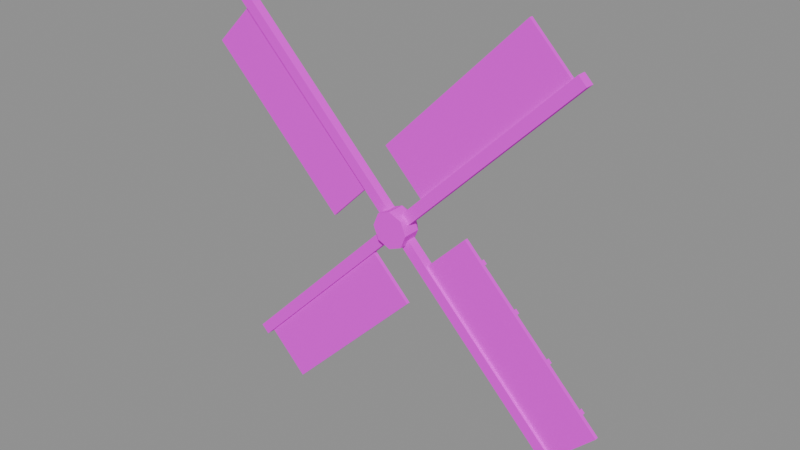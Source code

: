 # Source: SM_Windmill_Blades.blend  (saved by Blender 4.1.24; exported with 4.5.12 LTS)
import bpy
from mathutils import Matrix  # noqa: F401  (used for matrix-valued properties, if any)

bpy.ops.wm.read_factory_settings(use_empty=True)
scene = bpy.context.scene
scene.name = 'Scene'

# ---- collections
col_sm_windmill_blades = bpy.data.collections.new('SM_Windmill_Blades'); scene.collection.children.link(col_sm_windmill_blades)

# ---- images (referenced by path relative to the original .blend; pixels are not part of the script)
import os
ASSET_DIR = os.environ.get("B2B_ASSET_DIR", "")  # directory of the original .blend (textures are referenced by path, not embedded)
HERE = os.path.dirname(os.path.abspath(__file__))  # packed textures are extracted next to this script under _unpacked/

def load_image(name, relpath, width, height, colorspace="sRGB"):
    """Load a texture the original file referenced (path relative to the .blend, or extracted next to this script)."""
    p = next((c for c in (os.path.join(HERE, relpath), os.path.join(ASSET_DIR, relpath)) if relpath and os.path.exists(c)), "")
    if p:
        img = bpy.data.images.load(p, check_existing=True)
        img.name = name
    else:  # same state as the original file: an image datablock whose file is absent (Cycles renders it pink)
        img = bpy.data.images.new(name, width, height)
        img.source = "FILE"
        img.filepath = "//" + (relpath or name)
    img.colorspace_settings.name = colorspace
    return img
img_t_palette_fall = load_image('T_Palette_Fall', 'T_Palette_Fall.png', 1024, 1024, 'sRGB')

# ---- materials (node trees are filled in below, after node groups)
mat_m_palette_fall = bpy.data.materials.new('M_Palette_Fall')
mat_m_palette_fall.use_transparent_shadow = False

# ---- material node trees
mat_m_palette_fall.use_nodes = True; mat_m_palette_fall.node_tree.nodes.clear()
_N = mat_m_palette_fall.node_tree.nodes; _L = mat_m_palette_fall.node_tree.links
n0 = _N.new('ShaderNodeBsdfPrincipled'); n0.name = 'Principled BSDF'; n0.location = (10, 300)
n0.inputs[2].default_value = 0.9
n0.inputs[13].default_value = 0.15
n1 = _N.new('ShaderNodeOutputMaterial'); n1.name = 'Material Output'; n1.location = (300, 300)
n2 = _N.new('ShaderNodeTexImage'); n2.name = 'Image Texture'; n2.location = (-400, 200)
n2.image = img_t_palette_fall
n2.interpolation = 'Closest'
_L.new(n0.outputs[0], n1.inputs[0])
_L.new(n2.outputs[0], n0.inputs[0])
n1.is_active_output = True

# ---- meshes
me_sm_windmill_blades = bpy.data.meshes.new('SM_Windmill_Blades')
me_sm_windmill_blades.from_pydata([(0.1344, 0.0, -0.1344), (6.145, 0.0, 5.876), (6.145, 0.3, 5.876), (0.1344, 0.3, -0.1344), (-0.1344, 0.0, 0.1344), (5.876, 0.0, 6.145), (5.876, 0.3, 6.145), (-0.1344, 0.3, 0.1344), (0.9263, 0.09, 1.195), (5.664, 0.09, 5.933), (5.664, 0.21, 5.933), (0.9263, 0.21, 1.195), (-0.4172, 0.09, 2.539), (4.32, 0.09, 7.276), (4.32, 0.21, 7.276), (-0.4172, 0.21, 2.539), (1.462, 0.21, 1.731), (1.575, 0.21, 1.844), (1.575, 0.306, 1.844), (1.462, 0.306, 1.731), (0.1184, 0.21, 3.074), (0.2316, 0.21, 3.187), (0.2316, 0.306, 3.187), (0.1184, 0.306, 3.074), (2.646, 0.21, 2.915), (2.759, 0.21, 3.028), (2.759, 0.306, 3.028), (2.646, 0.306, 2.915), (1.303, 0.21, 4.259), (1.416, 0.21, 4.372), (1.416, 0.306, 4.372), (1.303, 0.306, 4.259), (3.831, 0.21, 4.099), (3.944, 0.21, 4.213), (3.944, 0.306, 4.213), (3.831, 0.306, 4.099), (2.487, 0.21, 5.443), (2.6, 0.21, 5.556), (2.6, 0.306, 5.556), (2.487, 0.306, 5.443), (5.015, 0.21, 5.284), (5.128, 0.21, 5.397), (5.128, 0.306, 5.397), (5.015, 0.306, 5.284), (3.672, 0.21, 6.627), (3.785, 0.21, 6.74), (3.785, 0.306, 6.74), (3.672, 0.306, 6.627), (0.1344, 0.0, 0.1344), (-5.876, 0.0, 6.145), (-5.876, 0.3, 6.145), (0.1344, 0.3, 0.1344), (-0.1344, 0.0, -0.1344), (-6.145, 0.0, 5.876), (-6.145, 0.3, 5.876), (-0.1344, 0.3, -0.1344), (-1.195, 0.09, 0.9263), (-5.933, 0.09, 5.664), (-5.933, 0.21, 5.664), (-1.195, 0.21, 0.9263), (-2.539, 0.09, -0.4172), (-7.276, 0.09, 4.32), (-7.276, 0.21, 4.32), (-2.539, 0.21, -0.4172), (-1.731, 0.21, 1.462), (-1.844, 0.21, 1.575), (-1.844, 0.306, 1.575), (-1.731, 0.306, 1.462), (-3.074, 0.21, 0.1184), (-3.187, 0.21, 0.2316), (-3.187, 0.306, 0.2316), (-3.074, 0.306, 0.1184), (-2.915, 0.21, 2.646), (-3.028, 0.21, 2.759), (-3.028, 0.306, 2.759), (-2.915, 0.306, 2.646), (-4.259, 0.21, 1.303), (-4.372, 0.21, 1.416), (-4.372, 0.306, 1.416), (-4.259, 0.306, 1.303), (-4.099, 0.21, 3.831), (-4.213, 0.21, 3.944), (-4.213, 0.306, 3.944), (-4.099, 0.306, 3.831), (-5.443, 0.21, 2.487), (-5.556, 0.21, 2.6), (-5.556, 0.306, 2.6), (-5.443, 0.306, 2.487), (-5.284, 0.21, 5.015), (-5.397, 0.21, 5.128), (-5.397, 0.306, 5.128), (-5.284, 0.306, 5.015), (-6.627, 0.21, 3.672), (-6.74, 0.21, 3.785), (-6.74, 0.306, 3.785), (-6.627, 0.306, 3.672), (-0.1344, 0.0, 0.1344), (-6.145, 0.0, -5.876), (-6.145, 0.3, -5.876), (-0.1344, 0.3, 0.1344), (0.1344, 0.0, -0.1344), (-5.876, 0.0, -6.145), (-5.876, 0.3, -6.145), (0.1344, 0.3, -0.1344), (-0.9263, 0.09, -1.195), (-5.664, 0.09, -5.933), (-5.664, 0.21, -5.933), (-0.9263, 0.21, -1.195), (0.4172, 0.09, -2.539), (-4.32, 0.09, -7.276), (-4.32, 0.21, -7.276), (0.4172, 0.21, -2.539), (-1.462, 0.21, -1.731), (-1.575, 0.21, -1.844), (-1.575, 0.306, -1.844), (-1.462, 0.306, -1.731), (-0.1184, 0.21, -3.074), (-0.2316, 0.21, -3.187), (-0.2316, 0.306, -3.187), (-0.1184, 0.306, -3.074), (-2.646, 0.21, -2.915), (-2.759, 0.21, -3.028), (-2.759, 0.306, -3.028), (-2.646, 0.306, -2.915), (-1.303, 0.21, -4.259), (-1.416, 0.21, -4.372), (-1.416, 0.306, -4.372), (-1.303, 0.306, -4.259), (-3.831, 0.21, -4.099), (-3.944, 0.21, -4.213), (-3.944, 0.306, -4.213), (-3.831, 0.306, -4.099), (-2.487, 0.21, -5.443), (-2.6, 0.21, -5.556), (-2.6, 0.306, -5.556), (-2.487, 0.306, -5.443), (-5.015, 0.21, -5.284), (-5.128, 0.21, -5.397), (-5.128, 0.306, -5.397), (-5.015, 0.306, -5.284), (-3.672, 0.21, -6.627), (-3.785, 0.21, -6.74), (-3.785, 0.306, -6.74), (-3.672, 0.306, -6.627), (-0.1344, 0.0, -0.1344), (5.876, 0.0, -6.145), (5.876, 0.3, -6.145), (-0.1344, 0.3, -0.1344), (0.1344, 0.0, 0.1344), (6.145, 0.0, -5.876), (6.145, 0.3, -5.876), (0.1344, 0.3, 0.1344), (1.195, 0.09, -0.9263), (5.933, 0.09, -5.664), (5.933, 0.21, -5.664), (1.195, 0.21, -0.9263), (2.539, 0.09, 0.4172), (7.276, 0.09, -4.32), (7.276, 0.21, -4.32), (2.539, 0.21, 0.4172), (1.731, 0.21, -1.462), (1.844, 0.21, -1.575), (1.844, 0.306, -1.575), (1.731, 0.306, -1.462), (3.074, 0.21, -0.1184), (3.187, 0.21, -0.2316), (3.187, 0.306, -0.2316), (3.074, 0.306, -0.1184), (2.915, 0.21, -2.646), (3.028, 0.21, -2.759), (3.028, 0.306, -2.759), (2.915, 0.306, -2.646), (4.259, 0.21, -1.303), (4.372, 0.21, -1.416), (4.372, 0.306, -1.416), (4.259, 0.306, -1.303), (4.099, 0.21, -3.831), (4.213, 0.21, -3.944), (4.213, 0.306, -3.944), (4.099, 0.306, -3.831), (5.443, 0.21, -2.487), (5.556, 0.21, -2.6), (5.556, 0.306, -2.6), (5.443, 0.306, -2.487), (5.284, 0.21, -5.015), (5.397, 0.21, -5.128), (5.397, 0.306, -5.128), (5.284, 0.306, -5.015), (6.627, 0.21, -3.672), (6.74, 0.21, -3.785), (6.74, 0.306, -3.785), (6.627, 0.306, -3.672), (0.62, -0.25, 1.093e-08), (0.4384, -0.25, -0.4384), (3.796e-17, -0.25, -0.62), (-0.4384, -0.25, -0.4384), (-0.62, -0.25, 1.093e-08), (-0.4384, -0.25, 0.4384), (-1.139e-16, -0.25, 0.62), (0.4384, -0.25, 0.4384), (0.62, 0.35, -1.53e-08), (0.4384, 0.35, -0.4384), (3.796e-17, 0.35, -0.62), (-0.4384, 0.35, -0.4384), (-0.62, 0.35, -1.53e-08), (-0.4384, 0.35, 0.4384), (-1.139e-16, 0.35, 0.62), (0.4384, 0.35, 0.4384), (0.35, 0.65, -2.841e-08), (0.2475, 0.65, -0.2475), (2.143e-17, 0.65, -0.35), (-0.2475, 0.65, -0.2475), (-0.35, 0.65, -2.841e-08), (-0.2475, 0.65, 0.2475), (-6.429e-17, 0.65, 0.35), (0.2475, 0.65, 0.2475), (0.0, 0.75, -3.278e-08)], [], [(0, 3, 2, 1), (4, 5, 6, 7), (0, 1, 5, 4), (1, 2, 6, 5), (2, 3, 7, 6), (3, 0, 4, 7), (8, 11, 10, 9), (12, 13, 14, 15), (8, 9, 13, 12), (9, 10, 14, 13), (10, 11, 15, 14), (11, 8, 12, 15), (16, 19, 18, 17), (20, 21, 22, 23), (16, 17, 21, 20), (17, 18, 22, 21), (18, 19, 23, 22), (19, 16, 20, 23), (24, 27, 26, 25), (28, 29, 30, 31), (24, 25, 29, 28), (25, 26, 30, 29), (26, 27, 31, 30), (27, 24, 28, 31), (32, 35, 34, 33), (36, 37, 38, 39), (32, 33, 37, 36), (33, 34, 38, 37), (34, 35, 39, 38), (35, 32, 36, 39), (40, 43, 42, 41), (44, 45, 46, 47), (40, 41, 45, 44), (41, 42, 46, 45), (42, 43, 47, 46), (43, 40, 44, 47), (48, 51, 50, 49), (52, 53, 54, 55), (48, 49, 53, 52), (49, 50, 54, 53), (50, 51, 55, 54), (51, 48, 52, 55), (56, 59, 58, 57), (60, 61, 62, 63), (56, 57, 61, 60), (57, 58, 62, 61), (58, 59, 63, 62), (59, 56, 60, 63), (64, 67, 66, 65), (68, 69, 70, 71), (64, 65, 69, 68), (65, 66, 70, 69), (66, 67, 71, 70), (67, 64, 68, 71), (72, 75, 74, 73), (76, 77, 78, 79), (72, 73, 77, 76), (73, 74, 78, 77), (74, 75, 79, 78), (75, 72, 76, 79), (80, 83, 82, 81), (84, 85, 86, 87), (80, 81, 85, 84), (81, 82, 86, 85), (82, 83, 87, 86), (83, 80, 84, 87), (88, 91, 90, 89), (92, 93, 94, 95), (88, 89, 93, 92), (89, 90, 94, 93), (90, 91, 95, 94), (91, 88, 92, 95), (96, 99, 98, 97), (100, 101, 102, 103), (96, 97, 101, 100), (97, 98, 102, 101), (98, 99, 103, 102), (99, 96, 100, 103), (104, 107, 106, 105), (108, 109, 110, 111), (104, 105, 109, 108), (105, 106, 110, 109), (106, 107, 111, 110), (107, 104, 108, 111), (112, 115, 114, 113), (116, 117, 118, 119), (112, 113, 117, 116), (113, 114, 118, 117), (114, 115, 119, 118), (115, 112, 116, 119), (120, 123, 122, 121), (124, 125, 126, 127), (120, 121, 125, 124), (121, 122, 126, 125), (122, 123, 127, 126), (123, 120, 124, 127), (128, 131, 130, 129), (132, 133, 134, 135), (128, 129, 133, 132), (129, 130, 134, 133), (130, 131, 135, 134), (131, 128, 132, 135), (136, 139, 138, 137), (140, 141, 142, 143), (136, 137, 141, 140), (137, 138, 142, 141), (138, 139, 143, 142), (139, 136, 140, 143), (144, 147, 146, 145), (148, 149, 150, 151), (144, 145, 149, 148), (145, 146, 150, 149), (146, 147, 151, 150), (147, 144, 148, 151), (152, 155, 154, 153), (156, 157, 158, 159), (152, 153, 157, 156), (153, 154, 158, 157), (154, 155, 159, 158), (155, 152, 156, 159), (160, 163, 162, 161), (164, 165, 166, 167), (160, 161, 165, 164), (161, 162, 166, 165), (162, 163, 167, 166), (163, 160, 164, 167), (168, 171, 170, 169), (172, 173, 174, 175), (168, 169, 173, 172), (169, 170, 174, 173), (170, 171, 175, 174), (171, 168, 172, 175), (176, 179, 178, 177), (180, 181, 182, 183), (176, 177, 181, 180), (177, 178, 182, 181), (178, 179, 183, 182), (179, 176, 180, 183), (184, 187, 186, 185), (188, 189, 190, 191), (184, 185, 189, 188), (185, 186, 190, 189), (186, 187, 191, 190), (187, 184, 188, 191), (192, 193, 201, 200), (193, 194, 202, 201), (194, 195, 203, 202), (195, 196, 204, 203), (196, 197, 205, 204), (197, 198, 206, 205), (198, 199, 207, 206), (199, 192, 200, 207), (200, 201, 209, 208), (201, 202, 210, 209), (202, 203, 211, 210), (203, 204, 212, 211), (204, 205, 213, 212), (205, 206, 214, 213), (206, 207, 215, 214), (207, 200, 208, 215), (208, 209, 216), (209, 210, 216), (210, 211, 216), (211, 212, 216), (212, 213, 216), (213, 214, 216), (214, 215, 216), (215, 208, 216), (199, 198, 197, 196, 195, 194, 193, 192)])
_uv = me_sm_windmill_blades.uv_layers.new(name='UVMap')
_uv.uv.foreach_set('vector', [0.1562, 0.5938, 0.1562, 0.5938, 0.1562, 0.5938, 0.1562, 0.5938, 0.1562, 0.5938, 0.1562, 0.5938, 0.1562, 0.5938, 0.1562, 0.5938, 0.1562, 0.5938, 0.1562, 0.5938, 0.1562, 0.5938, 0.1562, 0.5938, 0.1562, 0.5938, 0.1562, 0.5938, 0.1562, 0.5938, 0.1562, 0.5938, 0.1562, 0.5938, 0.1562, 0.5938, 0.1562, 0.5938, 0.1562, 0.5938, 0.1562, 0.5938, 0.1562, 0.5938, 0.1562, 0.5938, 0.1562, 0.5938, 0.03125, 0.7188, 0.03125, 0.7188, 0.03125, 0.7188, 0.03125, 0.7188, 0.03125, 0.6562, 0.03125, 0.6562, 0.03125, 0.6562, 0.03125, 0.6562, 0.03125, 0.6562, 0.03125, 0.6562, 0.03125, 0.6562, 0.03125, 0.6562, 0.03125, 0.7188, 0.03125, 0.7188, 0.03125, 0.7188, 0.03125, 0.7188, 0.03125, 0.7188, 0.03125, 0.7188, 0.03125, 0.7188, 0.03125, 0.7188, 0.03125, 0.7188, 0.03125, 0.7188, 0.03125, 0.7188, 0.03125, 0.7188, 0.1562, 0.7188, 0.1562, 0.7188, 0.1562, 0.7188, 0.1562, 0.7188, 0.1562, 0.7188, 0.1562, 0.7188, 0.1562, 0.7188, 0.1562, 0.7188, 0.1562, 0.7188, 0.1562, 0.7188, 0.1562, 0.7188, 0.1562, 0.7188, 0.1562, 0.7188, 0.1562, 0.7188, 0.1562, 0.7188, 0.1562, 0.7188, 0.1562, 0.7188, 0.1562, 0.7188, 0.1562, 0.7188, 0.1562, 0.7188, 0.1562, 0.7188, 0.1562, 0.7188, 0.1562, 0.7188, 0.1562, 0.7188, 0.1562, 0.7188, 0.1562, 0.7188, 0.1562, 0.7188, 0.1562, 0.7188, 0.1562, 0.7188, 0.1562, 0.7188, 0.1562, 0.7188, 0.1562, 0.7188, 0.1562, 0.7188, 0.1562, 0.7188, 0.1562, 0.7188, 0.1562, 0.7188, 0.1562, 0.7188, 0.1562, 0.7188, 0.1562, 0.7188, 0.1562, 0.7188, 0.1562, 0.7188, 0.1562, 0.7188, 0.1562, 0.7188, 0.1562, 0.7188, 0.1562, 0.7188, 0.1562, 0.7188, 0.1562, 0.7188, 0.1562, 0.7188, 0.1562, 0.7188, 0.1562, 0.7188, 0.1562, 0.7188, 0.1562, 0.7188, 0.1562, 0.7188, 0.1562, 0.7188, 0.1562, 0.7188, 0.1562, 0.7188, 0.1562, 0.7188, 0.1562, 0.7188, 0.1562, 0.7188, 0.1562, 0.7188, 0.1562, 0.7188, 0.1562, 0.7188, 0.1562, 0.7188, 0.1562, 0.7188, 0.1562, 0.7188, 0.1562, 0.7188, 0.1562, 0.7188, 0.1562, 0.7188, 0.1562, 0.7188, 0.1562, 0.7188, 0.1562, 0.7188, 0.1562, 0.7188, 0.1562, 0.7188, 0.1562, 0.7188, 0.1562, 0.7188, 0.1562, 0.7188, 0.1562, 0.7188, 0.1562, 0.7188, 0.1562, 0.7188, 0.1562, 0.7188, 0.1562, 0.7188, 0.1562, 0.7188, 0.1562, 0.7188, 0.1562, 0.7188, 0.1562, 0.7188, 0.1562, 0.7188, 0.1562, 0.7188, 0.1562, 0.7188, 0.1562, 0.7188, 0.1562, 0.7188, 0.1562, 0.7188, 0.1562, 0.7188, 0.1562, 0.7188, 0.1562, 0.7188, 0.1562, 0.7188, 0.1562, 0.7188, 0.1562, 0.5938, 0.1562, 0.5938, 0.1562, 0.5938, 0.1562, 0.5938, 0.1562, 0.5938, 0.1562, 0.5938, 0.1562, 0.5938, 0.1562, 0.5938, 0.1562, 0.5938, 0.1562, 0.5938, 0.1562, 0.5938, 0.1562, 0.5938, 0.1562, 0.5938, 0.1562, 0.5938, 0.1562, 0.5938, 0.1562, 0.5938, 0.1562, 0.5938, 0.1562, 0.5938, 0.1562, 0.5938, 0.1562, 0.5938, 0.1562, 0.5938, 0.1562, 0.5938, 0.1562, 0.5938, 0.1562, 0.5938, 0.03125, 0.7188, 0.03125, 0.7188, 0.03125, 0.7188, 0.03125, 0.7188, 0.03125, 0.7188, 0.03125, 0.7188, 0.03125, 0.7188, 0.03125, 0.7188, 0.03125, 0.7188, 0.03125, 0.7188, 0.03125, 0.7188, 0.03125, 0.7188, 0.03125, 0.6562, 0.03125, 0.6562, 0.03125, 0.6562, 0.03125, 0.6562, 0.03125, 0.6562, 0.03125, 0.6562, 0.03125, 0.6562, 0.03125, 0.6562, 0.03125, 0.7188, 0.03125, 0.7188, 0.03125, 0.7188, 0.03125, 0.7188, 0.1562, 0.7188, 0.1562, 0.7188, 0.1562, 0.7188, 0.1562, 0.7188, 0.1562, 0.7188, 0.1562, 0.7188, 0.1562, 0.7188, 0.1562, 0.7188, 0.1562, 0.7188, 0.1562, 0.7188, 0.1562, 0.7188, 0.1562, 0.7188, 0.1562, 0.7188, 0.1562, 0.7188, 0.1562, 0.7188, 0.1562, 0.7188, 0.1562, 0.7188, 0.1562, 0.7188, 0.1562, 0.7188, 0.1562, 0.7188, 0.1562, 0.7188, 0.1562, 0.7188, 0.1562, 0.7188, 0.1562, 0.7188, 0.1562, 0.7188, 0.1562, 0.7188, 0.1562, 0.7188, 0.1562, 0.7188, 0.1562, 0.7188, 0.1562, 0.7188, 0.1562, 0.7188, 0.1562, 0.7188, 0.1562, 0.7188, 0.1562, 0.7188, 0.1562, 0.7188, 0.1562, 0.7188, 0.1562, 0.7188, 0.1562, 0.7188, 0.1562, 0.7188, 0.1562, 0.7188, 0.1562, 0.7188, 0.1562, 0.7188, 0.1562, 0.7188, 0.1562, 0.7188, 0.1562, 0.7188, 0.1562, 0.7188, 0.1562, 0.7188, 0.1562, 0.7188, 0.1562, 0.7188, 0.1562, 0.7188, 0.1562, 0.7188, 0.1562, 0.7188, 0.1562, 0.7188, 0.1562, 0.7188, 0.1562, 0.7188, 0.1562, 0.7188, 0.1562, 0.7188, 0.1562, 0.7188, 0.1562, 0.7188, 0.1562, 0.7188, 0.1562, 0.7188, 0.1562, 0.7188, 0.1562, 0.7188, 0.1562, 0.7188, 0.1562, 0.7188, 0.1562, 0.7188, 0.1562, 0.7188, 0.1562, 0.7188, 0.1562, 0.7188, 0.1562, 0.7188, 0.1562, 0.7188, 0.1562, 0.7188, 0.1562, 0.7188, 0.1562, 0.7188, 0.1562, 0.7188, 0.1562, 0.7188, 0.1562, 0.7188, 0.1562, 0.7188, 0.1562, 0.7188, 0.1562, 0.7188, 0.1562, 0.7188, 0.1562, 0.7188, 0.1562, 0.7188, 0.1562, 0.7188, 0.1562, 0.7188, 0.1562, 0.7188, 0.1562, 0.7188, 0.1562, 0.7188, 0.1562, 0.7188, 0.1562, 0.7188, 0.1562, 0.7188, 0.1562, 0.7188, 0.1562, 0.7188, 0.1562, 0.7188, 0.1562, 0.7188, 0.1562, 0.7188, 0.1562, 0.5938, 0.1562, 0.5938, 0.1562, 0.5938, 0.1562, 0.5938, 0.1562, 0.5938, 0.1562, 0.5938, 0.1562, 0.5938, 0.1562, 0.5938, 0.1562, 0.5938, 0.1562, 0.5938, 0.1562, 0.5938, 0.1562, 0.5938, 0.1562, 0.5938, 0.1562, 0.5938, 0.1562, 0.5938, 0.1562, 0.5938, 0.1562, 0.5938, 0.1562, 0.5938, 0.1562, 0.5938, 0.1562, 0.5938, 0.1562, 0.5938, 0.1562, 0.5938, 0.1562, 0.5938, 0.1562, 0.5938, 0.03125, 0.6562, 0.03125, 0.6562, 0.03125, 0.6562, 0.03125, 0.6562, 0.03125, 0.6562, 0.03125, 0.6562, 0.03125, 0.6562, 0.03125, 0.6562, 0.03125, 0.6562, 0.03125, 0.6562, 0.03125, 0.6562, 0.03125, 0.6562, 0.03125, 0.7188, 0.03125, 0.7188, 0.03125, 0.7188, 0.03125, 0.7188, 0.03125, 0.7188, 0.03125, 0.7188, 0.03125, 0.7188, 0.03125, 0.7188, 0.03125, 0.6562, 0.03125, 0.6562, 0.03125, 0.6562, 0.03125, 0.6562, 0.1562, 0.7188, 0.1562, 0.7188, 0.1562, 0.7188, 0.1562, 0.7188, 0.1562, 0.7188, 0.1562, 0.7188, 0.1562, 0.7188, 0.1562, 0.7188, 0.1562, 0.7188, 0.1562, 0.7188, 0.1562, 0.7188, 0.1562, 0.7188, 0.1562, 0.7188, 0.1562, 0.7188, 0.1562, 0.7188, 0.1562, 0.7188, 0.1562, 0.7188, 0.1562, 0.7188, 0.1562, 0.7188, 0.1562, 0.7188, 0.1562, 0.7188, 0.1562, 0.7188, 0.1562, 0.7188, 0.1562, 0.7188, 0.1562, 0.7188, 0.1562, 0.7188, 0.1562, 0.7188, 0.1562, 0.7188, 0.1562, 0.7188, 0.1562, 0.7188, 0.1562, 0.7188, 0.1562, 0.7188, 0.1562, 0.7188, 0.1562, 0.7188, 0.1562, 0.7188, 0.1562, 0.7188, 0.1562, 0.7188, 0.1562, 0.7188, 0.1562, 0.7188, 0.1562, 0.7188, 0.1562, 0.7188, 0.1562, 0.7188, 0.1562, 0.7188, 0.1562, 0.7188, 0.1562, 0.7188, 0.1562, 0.7188, 0.1562, 0.7188, 0.1562, 0.7188, 0.1562, 0.7188, 0.1562, 0.7188, 0.1562, 0.7188, 0.1562, 0.7188, 0.1562, 0.7188, 0.1562, 0.7188, 0.1562, 0.7188, 0.1562, 0.7188, 0.1562, 0.7188, 0.1562, 0.7188, 0.1562, 0.7188, 0.1562, 0.7188, 0.1562, 0.7188, 0.1562, 0.7188, 0.1562, 0.7188, 0.1562, 0.7188, 0.1562, 0.7188, 0.1562, 0.7188, 0.1562, 0.7188, 0.1562, 0.7188, 0.1562, 0.7188, 0.1562, 0.7188, 0.1562, 0.7188, 0.1562, 0.7188, 0.1562, 0.7188, 0.1562, 0.7188, 0.1562, 0.7188, 0.1562, 0.7188, 0.1562, 0.7188, 0.1562, 0.7188, 0.1562, 0.7188, 0.1562, 0.7188, 0.1562, 0.7188, 0.1562, 0.7188, 0.1562, 0.7188, 0.1562, 0.7188, 0.1562, 0.7188, 0.1562, 0.7188, 0.1562, 0.7188, 0.1562, 0.7188, 0.1562, 0.7188, 0.1562, 0.7188, 0.1562, 0.7188, 0.1562, 0.7188, 0.1562, 0.7188, 0.1562, 0.7188, 0.1562, 0.7188, 0.1562, 0.7188, 0.1562, 0.5938, 0.1562, 0.5938, 0.1562, 0.5938, 0.1562, 0.5938, 0.1562, 0.5938, 0.1562, 0.5938, 0.1562, 0.5938, 0.1562, 0.5938, 0.1562, 0.5938, 0.1562, 0.5938, 0.1562, 0.5938, 0.1562, 0.5938, 0.1562, 0.5938, 0.1562, 0.5938, 0.1562, 0.5938, 0.1562, 0.5938, 0.1562, 0.5938, 0.1562, 0.5938, 0.1562, 0.5938, 0.1562, 0.5938, 0.1562, 0.5938, 0.1562, 0.5938, 0.1562, 0.5938, 0.1562, 0.5938, 0.03125, 0.7188, 0.03125, 0.7188, 0.03125, 0.7188, 0.03125, 0.7188, 0.03125, 0.7188, 0.03125, 0.7188, 0.03125, 0.7188, 0.03125, 0.7188, 0.03125, 0.7188, 0.03125, 0.7188, 0.03125, 0.7188, 0.03125, 0.7188, 0.03125, 0.6562, 0.03125, 0.6562, 0.03125, 0.6562, 0.03125, 0.6562, 0.03125, 0.7188, 0.03125, 0.7188, 0.03125, 0.7188, 0.03125, 0.7188, 0.03125, 0.7188, 0.03125, 0.7188, 0.03125, 0.7188, 0.03125, 0.7188, 0.1562, 0.7188, 0.1562, 0.7188, 0.1562, 0.7188, 0.1562, 0.7188, 0.1562, 0.7188, 0.1562, 0.7188, 0.1562, 0.7188, 0.1562, 0.7188, 0.1562, 0.7188, 0.1562, 0.7188, 0.1562, 0.7188, 0.1562, 0.7188, 0.1562, 0.7188, 0.1562, 0.7188, 0.1562, 0.7188, 0.1562, 0.7188, 0.1562, 0.7188, 0.1562, 0.7188, 0.1562, 0.7188, 0.1562, 0.7188, 0.1562, 0.7188, 0.1562, 0.7188, 0.1562, 0.7188, 0.1562, 0.7188, 0.1562, 0.7188, 0.1562, 0.7188, 0.1562, 0.7188, 0.1562, 0.7188, 0.1562, 0.7188, 0.1562, 0.7188, 0.1562, 0.7188, 0.1562, 0.7188, 0.1562, 0.7188, 0.1562, 0.7188, 0.1562, 0.7188, 0.1562, 0.7188, 0.1562, 0.7188, 0.1562, 0.7188, 0.1562, 0.7188, 0.1562, 0.7188, 0.1562, 0.7188, 0.1562, 0.7188, 0.1562, 0.7188, 0.1562, 0.7188, 0.1562, 0.7188, 0.1562, 0.7188, 0.1562, 0.7188, 0.1562, 0.7188, 0.1562, 0.7188, 0.1562, 0.7188, 0.1562, 0.7188, 0.1562, 0.7188, 0.1562, 0.7188, 0.1562, 0.7188, 0.1562, 0.7188, 0.1562, 0.7188, 0.1562, 0.7188, 0.1562, 0.7188, 0.1562, 0.7188, 0.1562, 0.7188, 0.1562, 0.7188, 0.1562, 0.7188, 0.1562, 0.7188, 0.1562, 0.7188, 0.1562, 0.7188, 0.1562, 0.7188, 0.1562, 0.7188, 0.1562, 0.7188, 0.1562, 0.7188, 0.1562, 0.7188, 0.1562, 0.7188, 0.1562, 0.7188, 0.1562, 0.7188, 0.1562, 0.7188, 0.1562, 0.7188, 0.1562, 0.7188, 0.1562, 0.7188, 0.1562, 0.7188, 0.1562, 0.7188, 0.1562, 0.7188, 0.1562, 0.7188, 0.1562, 0.7188, 0.1562, 0.7188, 0.1562, 0.7188, 0.1562, 0.7188, 0.1562, 0.7188, 0.1562, 0.7188, 0.1562, 0.7188, 0.1562, 0.7188, 0.1562, 0.7188, 0.1562, 0.7188, 0.1562, 0.7188, 0.1562, 0.7188, 0.1562, 0.7188, 0.1562, 0.7188, 0.1562, 0.7188, 0.09375, 0.8438, 0.09375, 0.8438, 0.09375, 0.8438, 0.09375, 0.8438, 0.09375, 0.8438, 0.09375, 0.8438, 0.09375, 0.8438, 0.09375, 0.8438, 0.09375, 0.8438, 0.09375, 0.8438, 0.09375, 0.8438, 0.09375, 0.8438, 0.09375, 0.8438, 0.09375, 0.8438, 0.09375, 0.8438, 0.09375, 0.8438, 0.09375, 0.8438, 0.09375, 0.8438, 0.09375, 0.8438, 0.09375, 0.8438, 0.09375, 0.8438, 0.09375, 0.8438, 0.09375, 0.8438, 0.09375, 0.8438, 0.09375, 0.8438, 0.09375, 0.8438, 0.09375, 0.8438, 0.09375, 0.8438, 0.09375, 0.8438, 0.09375, 0.8438, 0.09375, 0.8438, 0.09375, 0.8438, 0.09375, 0.8438, 0.09375, 0.8438, 0.09375, 0.8438, 0.09375, 0.8438, 0.09375, 0.8438, 0.09375, 0.8438, 0.09375, 0.8438, 0.09375, 0.8438, 0.09375, 0.8438, 0.09375, 0.8438, 0.09375, 0.8438, 0.09375, 0.8438, 0.09375, 0.8438, 0.09375, 0.8438, 0.09375, 0.8438, 0.09375, 0.8438, 0.09375, 0.8438, 0.09375, 0.8438, 0.09375, 0.8438, 0.09375, 0.8438, 0.09375, 0.8438, 0.09375, 0.8438, 0.09375, 0.8438, 0.09375, 0.8438, 0.09375, 0.8438, 0.09375, 0.8438, 0.09375, 0.8438, 0.09375, 0.8438, 0.09375, 0.8438, 0.09375, 0.8438, 0.09375, 0.8438, 0.09375, 0.8438, 0.09375, 0.8438, 0.09375, 0.8438, 0.09375, 0.8438, 0.09375, 0.8438, 0.09375, 0.8438, 0.09375, 0.8438, 0.09375, 0.8438, 0.09375, 0.8438, 0.09375, 0.8438, 0.09375, 0.8438, 0.09375, 0.8438, 0.09375, 0.8438, 0.09375, 0.8438, 0.09375, 0.8438, 0.09375, 0.8438, 0.09375, 0.8438, 0.09375, 0.8438, 0.09375, 0.8438, 0.09375, 0.8438, 0.09375, 0.8438, 0.09375, 0.8438, 0.09375, 0.8438, 0.09375, 0.8438, 0.09375, 0.8438, 0.09375, 0.8438, 0.09375, 0.8438, 0.09375, 0.8438, 0.09375, 0.8438, 0.09375, 0.8438, 0.09375, 0.8438, 0.09375, 0.8438, 0.09375, 0.8438])
_ca = me_sm_windmill_blades.color_attributes.new('Col', 'BYTE_COLOR', 'POINT')
_ca.data.foreach_set('color', [0.0, 0.0, 0.0, 1.0, 0.0, 0.0, 0.0, 1.0, 0.0, 0.0, 0.0, 1.0, 0.0, 0.0, 0.0, 1.0, 0.0, 0.0, 0.0, 1.0, 0.0, 0.0, 0.0, 1.0, 0.0, 0.0, 0.0, 1.0, 0.0, 0.0, 0.0, 1.0, 0.0, 0.0, 0.0, 1.0, 0.0, 0.0, 0.0, 1.0, 0.0, 0.0, 0.0, 1.0, 0.0, 0.0, 0.0, 1.0, 0.0, 0.0, 0.0, 1.0, 0.0, 0.0, 0.0, 1.0, 0.0, 0.0, 0.0, 1.0, 0.0, 0.0, 0.0, 1.0, 0.0, 0.0, 0.0, 1.0, 0.0, 0.0, 0.0, 1.0, 0.0, 0.0, 0.0, 1.0, 0.0, 0.0, 0.0, 1.0, 0.0, 0.0, 0.0, 1.0, 0.0, 0.0, 0.0, 1.0, 0.0, 0.0, 0.0, 1.0, 0.0, 0.0, 0.0, 1.0, 0.0, 0.0, 0.0, 1.0, 0.0, 0.0, 0.0, 1.0, 0.0, 0.0, 0.0, 1.0, 0.0, 0.0, 0.0, 1.0, 0.0, 0.0, 0.0, 1.0, 0.0, 0.0, 0.0, 1.0, 0.0, 0.0, 0.0, 1.0, 0.0, 0.0, 0.0, 1.0, 0.0, 0.0, 0.0, 1.0, 0.0, 0.0, 0.0, 1.0, 0.0, 0.0, 0.0, 1.0, 0.0, 0.0, 0.0, 1.0, 0.0, 0.0, 0.0, 1.0, 0.0, 0.0, 0.0, 1.0, 0.0, 0.0, 0.0, 1.0, 0.0, 0.0, 0.0, 1.0, 0.0, 0.0, 0.0, 1.0, 0.0, 0.0, 0.0, 1.0, 0.0, 0.0, 0.0, 1.0, 0.0, 0.0, 0.0, 1.0, 0.0, 0.0, 0.0, 1.0, 0.0, 0.0, 0.0, 1.0, 0.0, 0.0, 0.0, 1.0, 0.0, 0.0, 0.0, 1.0, 0.0, 0.0, 0.0, 1.0, 0.0, 0.0, 0.0, 1.0, 0.0, 0.0, 0.0, 1.0, 0.0, 0.0, 0.0, 1.0, 0.0, 0.0, 0.0, 1.0, 0.0, 0.0, 0.0, 1.0, 0.0, 0.0, 0.0, 1.0, 0.0, 0.0, 0.0, 1.0, 0.0, 0.0, 0.0, 1.0, 0.0, 0.0, 0.0, 1.0, 0.0, 0.0, 0.0, 1.0, 0.0, 0.0, 0.0, 1.0, 0.0, 0.0, 0.0, 1.0, 0.0, 0.0, 0.0, 1.0, 0.0, 0.0, 0.0, 1.0, 0.0, 0.0, 0.0, 1.0, 0.0, 0.0, 0.0, 1.0, 0.0, 0.0, 0.0, 1.0, 0.0, 0.0, 0.0, 1.0, 0.0, 0.0, 0.0, 1.0, 0.0, 0.0, 0.0, 1.0, 0.0, 0.0, 0.0, 1.0, 0.0, 0.0, 0.0, 1.0, 0.0, 0.0, 0.0, 1.0, 0.0, 0.0, 0.0, 1.0, 0.0, 0.0, 0.0, 1.0, 0.0, 0.0, 0.0, 1.0, 0.0, 0.0, 0.0, 1.0, 0.0, 0.0, 0.0, 1.0, 0.0, 0.0, 0.0, 1.0, 0.0, 0.0, 0.0, 1.0, 0.0, 0.0, 0.0, 1.0, 0.0, 0.0, 0.0, 1.0, 0.0, 0.0, 0.0, 1.0, 0.0, 0.0, 0.0, 1.0, 0.0, 0.0, 0.0, 1.0, 0.0, 0.0, 0.0, 1.0, 0.0, 0.0, 0.0, 1.0, 0.0, 0.0, 0.0, 1.0, 0.0, 0.0, 0.0, 1.0, 0.0, 0.0, 0.0, 1.0, 0.0, 0.0, 0.0, 1.0, 0.0, 0.0, 0.0, 1.0, 0.0, 0.0, 0.0, 1.0, 0.0, 0.0, 0.0, 1.0, 0.0, 0.0, 0.0, 1.0, 0.0, 0.0, 0.0, 1.0, 0.0, 0.0, 0.0, 1.0, 0.0, 0.0, 0.0, 1.0, 0.0, 0.0, 0.0, 1.0, 0.0, 0.0, 0.0, 1.0, 0.0, 0.0, 0.0, 1.0, 0.0, 0.0, 0.0, 1.0, 0.0, 0.0, 0.0, 1.0, 0.0, 0.0, 0.0, 1.0, 0.0, 0.0, 0.0, 1.0, 0.0, 0.0, 0.0, 1.0, 0.0, 0.0, 0.0, 1.0, 0.0, 0.0, 0.0, 1.0, 0.0, 0.0, 0.0, 1.0, 0.0, 0.0, 0.0, 1.0, 0.0, 0.0, 0.0, 1.0, 0.0, 0.0, 0.0, 1.0, 0.0, 0.0, 0.0, 1.0, 0.0, 0.0, 0.0, 1.0, 0.0, 0.0, 0.0, 1.0, 0.0, 0.0, 0.0, 1.0, 0.0, 0.0, 0.0, 1.0, 0.0, 0.0, 0.0, 1.0, 0.0, 0.0, 0.0, 1.0, 0.0, 0.0, 0.0, 1.0, 0.0, 0.0, 0.0, 1.0, 0.0, 0.0, 0.0, 1.0, 0.0, 0.0, 0.0, 1.0, 0.0, 0.0, 0.0, 1.0, 0.0, 0.0, 0.0, 1.0, 0.0, 0.0, 0.0, 1.0, 0.0, 0.0, 0.0, 1.0, 0.0, 0.0, 0.0, 1.0, 0.0, 0.0, 0.0, 1.0, 0.0, 0.0, 0.0, 1.0, 0.0, 0.0, 0.0, 1.0, 0.0, 0.0, 0.0, 1.0, 0.0, 0.0, 0.0, 1.0, 0.0, 0.0, 0.0, 1.0, 0.0, 0.0, 0.0, 1.0, 0.0, 0.0, 0.0, 1.0, 0.0, 0.0, 0.0, 1.0, 0.0, 0.0, 0.0, 1.0, 0.0, 0.0, 0.0, 1.0, 0.0, 0.0, 0.0, 1.0, 0.0, 0.0, 0.0, 1.0, 0.0, 0.0, 0.0, 1.0, 0.0, 0.0, 0.0, 1.0, 0.0, 0.0, 0.0, 1.0, 0.0, 0.0, 0.0, 1.0, 0.0, 0.0, 0.0, 1.0, 0.0, 0.0, 0.0, 1.0, 0.0, 0.0, 0.0, 1.0, 0.0, 0.0, 0.0, 1.0, 0.0, 0.0, 0.0, 1.0, 0.0, 0.0, 0.0, 1.0, 0.0, 0.0, 0.0, 1.0, 0.0, 0.0, 0.0, 1.0, 0.0, 0.0, 0.0, 1.0, 0.0, 0.0, 0.0, 1.0, 0.0, 0.0, 0.0, 1.0, 0.0, 0.0, 0.0, 1.0, 0.0, 0.0, 0.0, 1.0, 0.0, 0.0, 0.0, 1.0, 0.0, 0.0, 0.0, 1.0, 0.0, 0.0, 0.0, 1.0, 0.0, 0.0, 0.0, 1.0, 0.0, 0.0, 0.0, 1.0, 0.0, 0.0, 0.0, 1.0, 0.0, 0.0, 0.0, 1.0, 0.0, 0.0, 0.0, 1.0, 0.0, 0.0, 0.0, 1.0, 0.0, 0.0, 0.0, 1.0, 0.0, 0.0, 0.0, 1.0, 0.0, 0.0, 0.0, 1.0, 0.0, 0.0, 0.0, 1.0, 0.0, 0.0, 0.0, 1.0, 0.0, 0.0, 0.0, 1.0, 0.0, 0.0, 0.0, 1.0, 0.0, 0.0, 0.0, 1.0, 0.0, 0.0, 0.0, 1.0, 0.0, 0.0, 0.0, 1.0, 0.0, 0.0, 0.0, 1.0, 0.0, 0.0, 0.0, 1.0, 0.0, 0.0, 0.0, 1.0, 0.0, 0.0, 0.0, 1.0, 0.0, 0.0, 0.0, 1.0, 0.0, 0.0, 0.0, 1.0, 0.0, 0.0, 0.0, 1.0, 0.0, 0.0, 0.0, 1.0, 0.0, 0.0, 0.0, 1.0, 0.0, 0.0, 0.0, 1.0, 0.0, 0.0, 0.0, 1.0, 0.0, 0.0, 0.0, 1.0, 0.0, 0.0, 0.0, 1.0, 0.0, 0.0, 0.0, 1.0, 0.0, 0.0, 0.0, 1.0, 0.0, 0.0, 0.0, 1.0, 0.0, 0.0, 0.0, 1.0, 0.0, 0.0, 0.0, 1.0, 0.0, 0.0, 0.0, 1.0, 0.0, 0.0, 0.0, 1.0, 0.0, 0.0, 0.0, 1.0, 0.0, 0.0, 0.0, 1.0, 0.0, 0.0, 0.0, 1.0, 0.0, 0.0, 0.0, 1.0, 0.0, 0.0, 0.0, 1.0, 0.0, 0.0, 0.0, 1.0, 0.0, 0.0, 0.0, 1.0, 0.0, 0.0, 0.0, 1.0, 0.0, 0.0, 0.0, 1.0, 0.0, 0.0, 0.0, 1.0, 0.0, 0.0, 0.0, 1.0, 0.0, 0.0, 0.0, 1.0, 0.0, 0.0, 0.0, 1.0, 0.0, 0.0, 0.0, 1.0, 0.0, 0.0, 0.0, 1.0, 0.0, 0.0, 0.0, 1.0, 0.0, 0.0, 0.0, 1.0, 0.0, 0.0, 0.0, 1.0, 0.0, 0.0, 0.0, 1.0, 0.0, 0.0, 0.0, 1.0, 0.0, 0.0, 0.0, 1.0])
me_sm_windmill_blades.materials.append(mat_m_palette_fall)
me_sm_windmill_blades.update()

# ---- objects
ob_sm_windmill_blades = bpy.data.objects.new('SM_Windmill_Blades', me_sm_windmill_blades)

# ---- transforms, parenting, visibility, modifiers, constraints
ob_sm_windmill_blades.location = (0.0, 0.0, 0.0)

# ---- collection membership
col_sm_windmill_blades.objects.link(ob_sm_windmill_blades)

# ---- scene / render settings (as saved in the file)
scene.frame_start = 1; scene.frame_end = 97; scene.frame_set(1)
scene.render.engine = 'BLENDER_EEVEE_NEXT'
scene.cycles.sampling_pattern = 'TABULATED_SOBOL'
scene.eevee.ray_tracing_options.trace_max_roughness = 0.0
bpy.context.view_layer.update()

# ---- added for rendering (the .blend has no active camera and no usable light): camera, sun + grey world if the file has none
cam_auto = bpy.data.cameras.new('AutoCamera')
cam_auto.lens = 50.0
cam_auto.sensor_width = 36.0
cam_auto.clip_end = 1000.0
ob_auto_camera = bpy.data.objects.new('AutoCamera', cam_auto)
scene.collection.objects.link(ob_auto_camera)
ob_auto_camera.location = (19.0636, -22.6263, 15.2509)
ob_auto_camera.rotation_euler = (1.09748, -7.21219e-08, 0.694738)
scene.camera = ob_auto_camera
light_auto_sun = bpy.data.lights.new('AutoSun', 'SUN')
light_auto_sun.energy = 3.0
light_auto_sun.angle = 0.0523599
ob_auto_sun = bpy.data.objects.new('AutoSun', light_auto_sun)
scene.collection.objects.link(ob_auto_sun)
ob_auto_sun.rotation_euler = (0.872665, 0.174533, 0.523599)
if scene.world is None:
    world_auto = bpy.data.worlds.new('AutoWorld')
    world_auto.color = (0.3, 0.3, 0.3)
    scene.world = world_auto
bpy.context.view_layer.update()
